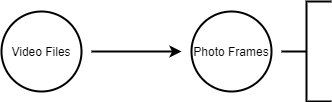

The diagram above was exported from draw.io. Its source (the exported page's mxGraphModel, read from the mxfile embedded in the PNG):
<mxGraphModel dx="1006" dy="717" grid="1" gridSize="10" guides="1" tooltips="1" connect="1" arrows="1" fold="1" page="1" pageScale="1" pageWidth="1100" pageHeight="850" math="0" shadow="0">
  <root>
    <mxCell id="0" />
    <mxCell id="1" parent="0" />
    <mxCell id="iNeLDRx_q8jNQtW2Vd8q-1" value="Video Files" style="ellipse;whiteSpace=wrap;html=1;aspect=fixed;strokeWidth=2;" parent="1" vertex="1">
      <mxGeometry x="20" y="280" width="80" height="80" as="geometry" />
    </mxCell>
    <mxCell id="mjjrVo7H7J2TNraF9UU2-2" value="" style="endArrow=classic;html=1;strokeWidth=2;" edge="1" parent="1">
      <mxGeometry width="50" height="50" relative="1" as="geometry">
        <mxPoint x="110" y="320" as="sourcePoint" />
        <mxPoint x="200" y="320" as="targetPoint" />
      </mxGeometry>
    </mxCell>
    <mxCell id="mjjrVo7H7J2TNraF9UU2-3" value="Photo Frames" style="ellipse;whiteSpace=wrap;html=1;aspect=fixed;strokeWidth=2;" vertex="1" parent="1">
      <mxGeometry x="210" y="280" width="80" height="80" as="geometry" />
    </mxCell>
    <mxCell id="mjjrVo7H7J2TNraF9UU2-4" value="" style="strokeWidth=2;html=1;shape=mxgraph.flowchart.annotation_2;align=left;labelPosition=right;pointerEvents=1;shadow=0;" vertex="1" parent="1">
      <mxGeometry x="300" y="270" width="50" height="100" as="geometry" />
    </mxCell>
  </root>
</mxGraphModel>